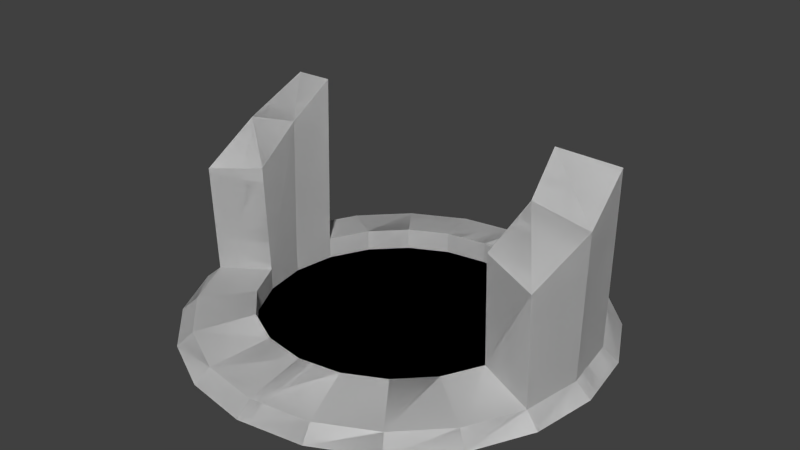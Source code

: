 # Source: launchPad.blend  (saved by Blender 2.72.0; exported with 4.5.12 LTS)
import bpy
from mathutils import Matrix  # noqa: F401  (used for matrix-valued properties, if any)

bpy.ops.wm.read_factory_settings(use_empty=True)
scene = bpy.context.scene
scene.name = 'Scene'

# ---- collections
col_collection_1 = bpy.data.collections.new('Collection 1'); scene.collection.children.link(col_collection_1)

# ---- world
world_world = bpy.data.worlds.new('World'); scene.world = world_world
world_world.color = (0.05088, 0.05088, 0.05088)
world_world.use_sun_shadow = False
world_world.sun_shadow_jitter_overblur = 0.0
world_world.cycles.sampling_method = 'MANUAL'
world_world.cycles.sample_map_resolution = 256

# ---- meshes
me_circle = bpy.data.meshes.new('Circle')
me_circle.from_pydata([(0.0, 1.0, 0.0), (-0.309, 0.9511, 0.0), (-0.5878, 0.809, 0.0), (-0.809, 0.5878, 0.0), (-0.9511, 0.309, 0.0), (-1.0, -4.371e-08, 0.0), (-0.9511, -0.309, 0.0), (-0.809, -0.5878, 0.0), (-0.5878, -0.809, 0.0), (-0.309, -0.9511, 0.0), (3.258e-07, -1.0, 0.0), (0.309, -0.9511, 0.0), (0.5878, -0.809, 0.0), (0.809, -0.5878, 0.0), (0.9511, -0.309, 0.0), (1.0, 9.656e-07, 0.0), (0.9511, 0.309, 0.0), (0.809, 0.5878, 0.0), (0.5878, 0.809, 0.0), (0.309, 0.9511, 0.0), (-4.2e-09, 0.9277, 0.06204), (-0.2867, 0.8823, 0.06204), (-0.5453, 0.7506, 0.06204), (-0.7506, 0.5453, 0.06204), (-0.8823, 0.2867, 0.06204), (-0.9277, -1.945e-08, 0.06204), (-0.8823, -0.2867, 0.06204), (-0.7506, -0.5453, 0.06204), (-0.5453, -0.7506, 0.06204), (-0.2867, -0.8823, 0.06204), (2.981e-07, -0.9277, 0.06204), (0.2867, -0.8823, 0.06204), (0.5453, -0.7506, 0.06204), (0.7506, -0.5453, 0.06204), (0.8823, -0.2867, 0.06204), (0.9277, 9.169e-07, 0.06204), (0.8823, 0.2867, 0.06204), (0.7505, 0.5453, 0.06204), (0.5453, 0.7506, 0.06204), (0.2867, 0.8823, 0.06204), (-1.547e-08, 0.6492, 0.1088), (-0.2006, 0.6174, 0.1088), (-0.3816, 0.5252, 0.1088), (-0.5252, 0.3816, 0.1088), (-0.6174, 0.2006, 0.1088), (-0.6492, 7.588e-08, 0.1088), (-0.6174, -0.2006, 0.1088), (-0.5252, -0.3816, 0.1088), (-0.3816, -0.5252, 0.1088), (-0.2006, -0.6174, 0.1088), (1.961e-07, -0.6492, 0.1088), (0.2006, -0.6174, 0.1088), (0.3816, -0.5252, 0.1088), (0.5252, -0.3816, 0.1088), (0.6174, -0.2006, 0.1088), (0.6492, 7.311e-07, 0.1088), (0.6174, 0.2006, 0.1088), (0.5252, 0.3816, 0.1088), (0.3816, 0.5252, 0.1088), (0.2006, 0.6174, 0.1088), (-1.734e-08, 0.6492, 0.005792), (-0.2006, 0.6174, 0.005792), (-0.3816, 0.5252, 0.005792), (-0.5252, 0.3816, 0.005792), (-0.6174, 0.2006, 0.005792), (-0.6492, 7.588e-08, 0.005792), (-0.6174, -0.2006, 0.005792), (-0.5252, -0.3816, 0.005792), (-0.3816, -0.5252, 0.005792), (-0.2006, -0.6174, 0.005792), (1.942e-07, -0.6492, 0.005792), (0.2006, -0.6174, 0.005792), (0.3816, -0.5252, 0.005792), (0.5252, -0.3816, 0.005792), (0.6174, -0.2006, 0.005792), (0.6492, 7.311e-07, 0.005792), (0.6174, 0.2006, 0.005792), (0.5252, 0.3816, 0.005792), (0.3816, 0.5252, 0.005792), (0.2006, 0.6174, 0.005792), (-0.8823, 0.3086, 0.8864), (-0.9277, 0.02191, 0.731), (0.9277, 0.02191, 0.731), (0.8823, 0.3086, 0.8864), (-0.6174, 0.2225, 0.9331), (-0.6492, 0.02191, 0.7778), (0.6492, 0.02191, 0.7778), (0.6174, 0.2225, 0.9331), (-0.8823, -0.306, 0.5881), (0.8823, -0.306, 0.5881), (-0.6174, -0.2199, 0.6348), (0.6174, -0.2199, 0.6348), (0.0, 1.0, 0.0), (-0.309, 0.9511, 0.0), (-0.5878, 0.809, 0.0), (-0.809, 0.5878, 0.0), (-0.9511, 0.309, 0.0), (-1.0, -4.371e-08, 0.0), (-0.9511, -0.309, 0.0), (-0.809, -0.5878, 0.0), (-0.5878, -0.809, 0.0), (-0.309, -0.9511, 0.0), (3.258e-07, -1.0, 0.0), (0.309, -0.9511, 0.0), (0.5878, -0.809, 0.0), (0.809, -0.5878, 0.0), (0.9511, -0.309, 0.0), (1.0, 9.656e-07, 0.0), (0.9511, 0.309, 0.0), (0.809, 0.5878, 0.0), (0.5878, 0.809, 0.0), (0.309, 0.9511, 0.0), (-4.2e-09, 0.9277, 0.06204), (-0.2867, 0.8823, 0.06204), (-0.5453, 0.7506, 0.06204), (-0.7506, 0.5453, 0.06204), (-0.8823, 0.2867, 0.06204), (-0.9277, -1.945e-08, 0.06204), (-0.8823, -0.2867, 0.06204), (-0.7506, -0.5453, 0.06204), (-0.5453, -0.7506, 0.06204), (-0.2867, -0.8823, 0.06204), (2.981e-07, -0.9277, 0.06204), (0.2867, -0.8823, 0.06204), (0.5453, -0.7506, 0.06204), (0.7506, -0.5453, 0.06204), (0.8823, -0.2867, 0.06204), (0.9277, 9.169e-07, 0.06204), (0.8823, 0.2867, 0.06204), (0.7505, 0.5453, 0.06204), (0.5453, 0.7506, 0.06204), (0.2867, 0.8823, 0.06204), (-1.547e-08, 0.6492, 0.1088), (-0.2006, 0.6174, 0.1088), (-0.3816, 0.5252, 0.1088), (-0.5252, 0.3816, 0.1088), (-0.6174, 0.2006, 0.1088), (-0.6492, 7.588e-08, 0.1088), (-0.6174, -0.2006, 0.1088), (-0.5252, -0.3816, 0.1088), (-0.3816, -0.5252, 0.1088), (-0.2006, -0.6174, 0.1088), (1.961e-07, -0.6492, 0.1088), (0.2006, -0.6174, 0.1088), (0.3816, -0.5252, 0.1088), (0.5252, -0.3816, 0.1088), (0.6174, -0.2006, 0.1088), (0.6492, 7.311e-07, 0.1088), (0.6174, 0.2006, 0.1088), (0.5252, 0.3816, 0.1088), (0.3816, 0.5252, 0.1088), (0.2006, 0.6174, 0.1088), (-1.734e-08, 0.6492, 0.005792), (-0.2006, 0.6174, 0.005792), (-0.3816, 0.5252, 0.005792), (-0.5252, 0.3816, 0.005792), (-0.6174, 0.2006, 0.005792), (-0.6492, 7.588e-08, 0.005792), (-0.6174, -0.2006, 0.005792), (-0.5252, -0.3816, 0.005792), (-0.3816, -0.5252, 0.005792), (-0.2006, -0.6174, 0.005792), (1.942e-07, -0.6492, 0.005792), (0.2006, -0.6174, 0.005792), (0.3816, -0.5252, 0.005792), (0.5252, -0.3816, 0.005792), (0.6174, -0.2006, 0.005792), (0.6492, 7.311e-07, 0.005792), (0.6174, 0.2006, 0.005792), (0.5252, 0.3816, 0.005792), (0.3816, 0.5252, 0.005792), (0.2006, 0.6174, 0.005792), (-0.8823, 0.3086, 0.8864), (-0.9277, 0.02191, 0.731), (0.9277, 0.02191, 0.731), (0.8823, 0.3086, 0.8864), (-0.6174, 0.2225, 0.9331), (-0.6492, 0.02191, 0.7778), (0.6492, 0.02191, 0.7778), (0.6174, 0.2225, 0.9331), (-0.8823, -0.306, 0.5881), (0.8823, -0.306, 0.5881), (-0.6174, -0.2199, 0.6348), (0.6174, -0.2199, 0.6348)], [], [(1, 2, 3, 4, 5, 6, 7, 8, 9, 10, 11, 12, 13, 14, 15, 16, 17, 18, 19, 0), (29, 49, 50, 30), (18, 38, 39, 19), (7, 27, 28, 8), (16, 36, 37, 17), (5, 25, 26, 6), (3, 23, 24, 4), (14, 34, 35, 15), (1, 21, 22, 2), (12, 32, 33, 13), (10, 30, 31, 11), (19, 39, 20, 0), (8, 28, 29, 9), (17, 37, 38, 18), (6, 26, 27, 7), (4, 24, 25, 5), (15, 35, 36, 16), (2, 22, 23, 3), (13, 33, 34, 14), (0, 20, 21, 1), (11, 31, 32, 12), (9, 29, 30, 10), (42, 62, 63, 43), (38, 58, 59, 39), (27, 47, 48, 28), (36, 56, 57, 37), (54, 91, 89, 34), (23, 43, 44, 24), (21, 41, 42, 22), (32, 52, 53, 33), (30, 50, 51, 31), (39, 59, 40, 20), (28, 48, 49, 29), (37, 57, 58, 38), (26, 46, 47, 27), (44, 84, 80, 24), (55, 86, 82, 35), (22, 42, 43, 23), (33, 53, 54, 34), (20, 40, 41, 21), (31, 51, 52, 32), (93, 92, 111, 110, 109, 108, 107, 106, 105, 104, 103, 102, 101, 100, 99, 98, 97, 96, 95, 94), (53, 73, 74, 54), (40, 60, 61, 41), (51, 71, 72, 52), (49, 69, 70, 50), (58, 78, 79, 59), (47, 67, 68, 48), (56, 76, 77, 57), (45, 65, 66, 46), (43, 63, 64, 44), (54, 74, 75, 55), (41, 61, 62, 42), (52, 72, 73, 53), (50, 70, 71, 51), (59, 79, 60, 40), (48, 68, 69, 49), (57, 77, 78, 58), (46, 66, 67, 47), (44, 64, 65, 45), (55, 75, 76, 56), (80, 84, 85, 81), (82, 86, 87, 83), (25, 81, 85, 45), (36, 83, 87, 56), (56, 87, 86, 55), (45, 85, 84, 44), (35, 82, 83, 36), (24, 80, 81, 25), (89, 91, 86, 82), (26, 88, 90, 46), (81, 85, 90, 88), (46, 90, 85, 45), (25, 81, 88, 26), (55, 86, 91, 54), (34, 89, 82, 35), (121, 122, 142, 141), (110, 111, 131, 130), (99, 100, 120, 119), (108, 109, 129, 128), (97, 98, 118, 117), (95, 96, 116, 115), (106, 107, 127, 126), (93, 94, 114, 113), (104, 105, 125, 124), (102, 103, 123, 122), (111, 92, 112, 131), (100, 101, 121, 120), (109, 110, 130, 129), (98, 99, 119, 118), (96, 97, 117, 116), (107, 108, 128, 127), (94, 95, 115, 114), (105, 106, 126, 125), (92, 93, 113, 112), (103, 104, 124, 123), (101, 102, 122, 121), (134, 135, 155, 154), (130, 131, 151, 150), (119, 120, 140, 139), (128, 129, 149, 148), (146, 126, 181, 183), (115, 116, 136, 135), (113, 114, 134, 133), (124, 125, 145, 144), (122, 123, 143, 142), (131, 112, 132, 151), (120, 121, 141, 140), (129, 130, 150, 149), (118, 119, 139, 138), (136, 116, 172, 176), (147, 127, 174, 178), (114, 115, 135, 134), (125, 126, 146, 145), (112, 113, 133, 132), (123, 124, 144, 143), (145, 146, 166, 165), (132, 133, 153, 152), (143, 144, 164, 163), (141, 142, 162, 161), (150, 151, 171, 170), (139, 140, 160, 159), (148, 149, 169, 168), (137, 138, 158, 157), (135, 136, 156, 155), (146, 147, 167, 166), (133, 134, 154, 153), (144, 145, 165, 164), (142, 143, 163, 162), (151, 132, 152, 171), (140, 141, 161, 160), (149, 150, 170, 169), (138, 139, 159, 158), (136, 137, 157, 156), (147, 148, 168, 167), (172, 173, 177, 176), (174, 175, 179, 178), (117, 137, 177, 173), (128, 148, 179, 175), (148, 147, 178, 179), (137, 136, 176, 177), (127, 128, 175, 174), (116, 117, 173, 172), (181, 174, 178, 183), (118, 138, 182, 180), (173, 180, 182, 177), (138, 137, 177, 182), (117, 118, 180, 173), (147, 146, 183, 178), (126, 127, 174, 181), (78, 77, 169, 170), (67, 66, 158, 159), (76, 75, 167, 168), (55, 35, 127, 147), (65, 64, 156, 157), (63, 62, 154, 155), (74, 73, 165, 166), (61, 60, 152, 153), (72, 71, 163, 164), (70, 69, 161, 162), (79, 78, 170, 171), (68, 67, 159, 160), (77, 76, 168, 169), (66, 65, 157, 158), (75, 74, 166, 167), (64, 63, 155, 156), (62, 61, 153, 154), (73, 72, 164, 165), (25, 45, 137, 117), (71, 70, 162, 163), (60, 79, 171, 152), (69, 68, 160, 161)])
_uv = me_circle.uv_layers.new(name='UVMap')
_uv.uv.foreach_set('vector', [0.5, 1.0, 0.6545, 0.9755, 0.7939, 0.9045, 0.9045, 0.7939, 0.9755, 0.6545, 1.0, 0.5, 0.9755, 0.3455, 0.9045, 0.2061, 0.7939, 0.09549, 0.6545, 0.02447, 0.5, 0.0, 0.3455, 0.02447, 0.2061, 0.09549, 0.09549, 0.2061, 0.02447, 0.3455, 0.0, 0.5, 0.02447, 0.6545, 0.09549, 0.7939, 0.2061, 0.9045, 0.3455, 0.9755, 0.0, 0.0, 1.0, 0.0, 1.0, 1.0, 0.0, 1.0, 0.0, 0.0, 1.0, 0.0, 1.0, 1.0, 0.0, 1.0, 0.0, 0.0, 1.0, 0.0, 1.0, 1.0, 0.0, 1.0, 0.0, 0.0, 1.0, 0.0, 1.0, 1.0, 0.0, 1.0, 0.0, 0.0, 1.0, 0.0, 1.0, 1.0, 0.0, 1.0, 0.0, 0.0, 1.0, 0.0, 1.0, 1.0, 0.0, 1.0, 0.0, 0.0, 1.0, 0.0, 1.0, 1.0, 0.0, 1.0, 0.0, 0.0, 1.0, 0.0, 1.0, 1.0, 0.0, 1.0, 0.0, 0.0, 1.0, 0.0, 1.0, 1.0, 0.0, 1.0, 0.0, 0.0, 1.0, 0.0, 1.0, 1.0, 0.0, 1.0, 0.0, 0.0, 1.0, 0.0, 1.0, 1.0, 0.0, 1.0, 0.0, 0.0, 1.0, 0.0, 1.0, 1.0, 0.0, 1.0, 0.0, 0.0, 1.0, 0.0, 1.0, 1.0, 0.0, 1.0, 0.0, 0.0, 1.0, 0.0, 1.0, 1.0, 0.0, 1.0, 0.0, 0.0, 1.0, 0.0, 1.0, 1.0, 0.0, 1.0, 0.0, 0.0, 1.0, 0.0, 1.0, 1.0, 0.0, 1.0, 0.0, 0.0, 1.0, 0.0, 1.0, 1.0, 0.0, 1.0, 0.0, 0.0, 1.0, 0.0, 1.0, 1.0, 0.0, 1.0, 0.0, 0.0, 1.0, 0.0, 1.0, 1.0, 0.0, 1.0, 0.0, 0.0, 1.0, 0.0, 1.0, 1.0, 0.0, 1.0, 0.0, 0.0, 1.0, 0.0, 1.0, 1.0, 0.0, 1.0, 0.0, 0.0, 1.0, 0.0, 1.0, 1.0, 0.0, 1.0, 0.0, 0.0, 1.0, 0.0, 1.0, 1.0, 0.0, 1.0, 0.0, 0.0, 1.0, 0.0, 1.0, 1.0, 0.0, 1.0, 0.0, 0.0, 1.0, 0.0, 1.0, 1.0, 0.0, 1.0, 0.0, 0.0, 1.0, 0.0, 1.0, 1.0, 0.0, 1.0, 0.0, 0.0, 1.0, 0.0, 1.0, 1.0, 0.0, 1.0, 0.0, 0.0, 1.0, 0.0, 1.0, 1.0, 0.0, 1.0, 0.0, 0.0, 1.0, 0.0, 1.0, 1.0, 0.0, 1.0, 0.0, 0.0, 1.0, 0.0, 1.0, 1.0, 0.0, 1.0, 0.0, 0.0, 1.0, 0.0, 1.0, 1.0, 0.0, 1.0, 0.0, 0.0, 1.0, 0.0, 1.0, 1.0, 0.0, 1.0, 0.0, 0.0, 1.0, 0.0, 1.0, 1.0, 0.0, 1.0, 0.0, 0.0, 1.0, 0.0, 1.0, 1.0, 0.0, 1.0, 0.0, 0.0, 1.0, 0.0, 1.0, 1.0, 0.0, 1.0, 0.0, 0.0, 1.0, 0.0, 1.0, 1.0, 0.0, 1.0, 0.0, 0.0, 1.0, 0.0, 1.0, 1.0, 0.0, 1.0, 0.0, 0.0, 1.0, 0.0, 1.0, 1.0, 0.0, 1.0, 0.0, 0.0, 1.0, 0.0, 1.0, 1.0, 0.0, 1.0, 0.0, 0.0, 1.0, 0.0, 1.0, 1.0, 0.0, 1.0, 0.2911, 0.5616, 0.2115, 0.5616, 0.1358, 0.5341, 0.07138, 0.4818, 0.0246, 0.4098, 7.582e-08, 0.3253, 0.0, 0.2363, 0.0246, 0.1517, 0.07138, 0.07976, 0.1358, 0.02749, 0.2115, 3.389e-08, 0.2911, 0.0, 0.3668, 0.02749, 0.4312, 0.07976, 0.478, 0.1517, 0.5026, 0.2363, 0.5026, 0.3253, 0.478, 0.4098, 0.4312, 0.4818, 0.3668, 0.5341, 0.0, 0.0, 1.0, 0.0, 1.0, 1.0, 0.0, 1.0, 0.0, 0.0, 1.0, 0.0, 1.0, 1.0, 0.0, 1.0, 0.0, 0.0, 1.0, 0.0, 1.0, 1.0, 0.0, 1.0, 0.0, 0.0, 1.0, 0.0, 1.0, 1.0, 0.0, 1.0, 0.0, 0.0, 1.0, 0.0, 1.0, 1.0, 0.0, 1.0, 0.0, 0.0, 1.0, 0.0, 1.0, 1.0, 0.0, 1.0, 0.0, 0.0, 1.0, 0.0, 1.0, 1.0, 0.0, 1.0, 0.0, 0.0, 1.0, 0.0, 1.0, 1.0, 0.0, 1.0, 0.0, 0.0, 1.0, 0.0, 1.0, 1.0, 0.0, 1.0, 0.0, 0.0, 1.0, 0.0, 1.0, 1.0, 0.0, 1.0, 0.0, 0.0, 1.0, 0.0, 1.0, 1.0, 0.0, 1.0, 0.0, 0.0, 1.0, 0.0, 1.0, 1.0, 0.0, 1.0, 0.0, 0.0, 1.0, 0.0, 1.0, 1.0, 0.0, 1.0, 0.0, 0.0, 1.0, 0.0, 1.0, 1.0, 0.0, 1.0, 0.0, 0.0, 1.0, 0.0, 1.0, 1.0, 0.0, 1.0, 0.0, 0.0, 1.0, 0.0, 1.0, 1.0, 0.0, 1.0, 0.0, 0.0, 1.0, 0.0, 1.0, 1.0, 0.0, 1.0, 0.0, 0.0, 1.0, 0.0, 1.0, 1.0, 0.0, 1.0, 0.0, 0.0, 1.0, 0.0, 1.0, 1.0, 0.0, 1.0, 0.0, 0.0, 1.0, 0.0, 1.0, 1.0, 0.0, 1.0, 0.0, 0.0, 1.0, 0.0, 1.0, 1.0, 0.0, 1.0, 0.0, 0.0, 1.0, 0.0, 1.0, 1.0, 0.0, 1.0, 0.0, 0.0, 1.0, 0.0, 1.0, 1.0, 0.0, 1.0, 0.0, 0.0, 1.0, 0.0, 1.0, 1.0, 0.0, 1.0, 0.0, 0.0, 1.0, 0.0, 1.0, 1.0, 0.0, 1.0, 0.0, 0.0, 1.0, 0.0, 1.0, 1.0, 0.0, 1.0, 0.0, 0.0, 1.0, 0.0, 1.0, 1.0, 0.0, 1.0, 0.0, 0.0, 1.0, 0.0, 1.0, 1.0, 0.0, 1.0, 0.0, 0.0, 1.0, 0.0, 1.0, 1.0, 0.0, 1.0, 0.0, 0.0, 1.0, 0.0, 1.0, 1.0, 0.0, 1.0, 0.0, 0.0, 1.0, 0.0, 1.0, 1.0, 0.0, 1.0, 0.0, 0.0, 1.0, 0.0, 1.0, 1.0, 0.0, 1.0, 0.0, 0.0, 1.0, 0.0, 1.0, 1.0, 0.0, 1.0, 0.0, 0.0, 1.0, 0.0, 1.0, 1.0, 0.0, 1.0, 0.9572, 0.4, 0.9142, 0.4668, 0.8629, 0.4107, 0.893, 0.364, 0.5026, 0.2369, 0.5269, 0.1522, 0.5409, 0.1613, 0.5183, 0.2398, 1.0, 0.2359, 1.0, 0.3248, 0.9798, 0.3214, 0.9798, 0.2389, 0.5269, 0.4103, 0.5026, 0.3258, 0.5183, 0.3223, 0.5409, 0.4008, 0.9293, 0.07949, 0.9757, 0.1514, 0.9572, 0.1605, 0.9142, 0.09383, 0.7907, 0.0, 0.8656, 0.02734, 0.8551, 0.04545, 0.7856, 0.02009, 0.6369, 0.5343, 0.5732, 0.4822, 0.5838, 0.4674, 0.643, 0.5158, 0.637, 0.02778, 0.7119, 0.0001521, 0.7125, 0.02023, 0.643, 0.04586, 0.7907, 0.5615, 0.7119, 0.5617, 0.7125, 0.5412, 0.7856, 0.541, 0.9293, 0.4815, 0.8656, 0.5339, 0.8551, 0.5154, 0.9142, 0.4668, 0.5269, 0.1522, 0.5732, 0.08018, 0.5838, 0.09447, 0.5409, 0.1613, 1.0, 0.3248, 0.9757, 0.4095, 0.9572, 0.4, 0.9798, 0.3214, 0.5026, 0.3258, 0.5026, 0.2369, 0.5183, 0.2398, 0.5183, 0.3223, 0.9757, 0.1514, 1.0, 0.2359, 0.9798, 0.2389, 0.9572, 0.1605, 0.8656, 0.02734, 0.9293, 0.07949, 0.9142, 0.09383, 0.8551, 0.04545, 0.5732, 0.4822, 0.5269, 0.4103, 0.5409, 0.4008, 0.5838, 0.4674, 0.7119, 0.0001521, 0.7907, 0.0, 0.7856, 0.02009, 0.7125, 0.02023, 0.7119, 0.5617, 0.6369, 0.5343, 0.643, 0.5158, 0.7125, 0.5412, 0.5732, 0.08018, 0.637, 0.02778, 0.643, 0.04586, 0.5838, 0.09447, 0.8656, 0.5339, 0.7907, 0.5615, 0.7856, 0.541, 0.8551, 0.5154, 0.9757, 0.4095, 0.9293, 0.4815, 0.9142, 0.4668, 0.9572, 0.4, 0.2097, 0.8595, 0.2097, 0.816, 0.2359, 0.816, 0.2359, 0.8595, 0.5183, 0.2398, 0.5409, 0.1613, 0.6017, 0.197, 0.5859, 0.2519, 0.9798, 0.2389, 0.9798, 0.3214, 0.9088, 0.309, 0.9088, 0.2513, 0.5409, 0.4008, 0.5183, 0.3223, 0.5859, 0.3096, 0.6017, 0.3645, 0.4296, 0.8216, 0.5003, 0.8089, 0.5003, 0.9584, 0.4296, 0.9711, 0.7856, 0.02009, 0.8551, 0.04545, 0.8216, 0.1159, 0.7729, 0.09816, 0.643, 0.04586, 0.7125, 0.02023, 0.7218, 0.09826, 0.6731, 0.1162, 0.7856, 0.541, 0.7125, 0.5412, 0.7218, 0.4628, 0.7729, 0.4627, 0.9142, 0.4668, 0.8551, 0.5154, 0.8216, 0.4447, 0.8629, 0.4107, 0.5409, 0.1613, 0.5838, 0.09447, 0.6317, 0.1502, 0.6017, 0.197, 0.9798, 0.3214, 0.9572, 0.4, 0.893, 0.364, 0.9088, 0.309, 0.5183, 0.3223, 0.5183, 0.2398, 0.5859, 0.2519, 0.5859, 0.3096, 0.9572, 0.1605, 0.9798, 0.2389, 0.9088, 0.2513, 0.893, 0.1964, 0.8146, 0.5748, 0.8796, 0.5617, 0.8796, 0.7961, 0.8146, 0.8092, 0.6596, 0.8098, 0.7286, 0.796, 0.7286, 0.9862, 0.6596, 1.0, 0.7125, 0.02023, 0.7856, 0.02009, 0.7729, 0.09816, 0.7218, 0.09826, 0.7125, 0.5412, 0.643, 0.5158, 0.6731, 0.445, 0.7218, 0.4628, 0.5838, 0.09447, 0.643, 0.04586, 0.6731, 0.1162, 0.6317, 0.1502, 0.8551, 0.5154, 0.7856, 0.541, 0.7729, 0.4627, 0.8216, 0.4447, 0.4296, 0.5908, 0.3822, 0.5908, 0.3822, 0.5616, 0.4296, 0.5616, 0.9063, 0.6597, 0.9063, 0.6061, 0.9325, 0.6061, 0.9325, 0.6597, 0.9058, 0.724, 0.906, 0.7777, 0.8798, 0.7776, 0.8796, 0.7239, 0.906, 0.6104, 0.9058, 0.6663, 0.8796, 0.6663, 0.8798, 0.6104, 0.9063, 0.7733, 0.9063, 0.7173, 0.9325, 0.7173, 0.9325, 0.7733, 0.2097, 0.5996, 0.2097, 0.5616, 0.2359, 0.5616, 0.2359, 0.5996, 0.2803, 0.5908, 0.2359, 0.5908, 0.2359, 0.5616, 0.2803, 0.5616, 0.2097, 0.7054, 0.2097, 0.6491, 0.2359, 0.6491, 0.2359, 0.7054, 0.2097, 0.816, 0.2097, 0.7629, 0.2359, 0.7629, 0.2359, 0.816, 0.3822, 0.5908, 0.3307, 0.5908, 0.3307, 0.5616, 0.3822, 0.5616, 0.9063, 0.6061, 0.9065, 0.5617, 0.9327, 0.5617, 0.9325, 0.6061, 0.906, 0.7777, 0.9063, 0.8222, 0.8801, 0.8222, 0.8798, 0.7776, 0.9058, 0.6663, 0.9058, 0.724, 0.8796, 0.7239, 0.8796, 0.6663, 0.9063, 0.7173, 0.9063, 0.6597, 0.9325, 0.6597, 0.9325, 0.7173, 0.9063, 0.5617, 0.906, 0.6104, 0.8798, 0.6104, 0.8801, 0.5617, 0.9065, 0.8221, 0.9063, 0.7733, 0.9325, 0.7733, 0.9327, 0.8221, 0.2097, 0.6491, 0.2097, 0.5996, 0.2359, 0.5996, 0.2359, 0.6491, 0.2097, 0.7629, 0.2097, 0.7054, 0.2359, 0.7054, 0.2359, 0.7629, 0.3307, 0.5908, 0.2803, 0.5908, 0.2803, 0.5616, 0.3307, 0.5616, 0.5132, 0.9791, 0.5026, 0.8925, 0.5741, 0.8979, 0.5825, 0.9599, 0.5825, 0.8813, 0.5949, 0.796, 0.6596, 0.8224, 0.652, 0.8836, 0.7978, 0.999, 0.7286, 0.9862, 0.7286, 0.796, 0.7978, 0.8088, 0.4296, 0.5616, 0.4989, 0.5745, 0.4989, 0.8089, 0.4296, 0.796, 0.2803, 0.5908, 0.3307, 0.5908, 0.3251, 0.781, 0.2748, 0.8252, 0.2097, 0.7054, 0.2097, 0.7629, 0.0, 0.7692, 0.03953, 0.7116, 0.7361, 0.796, 0.6641, 0.796, 0.6586, 0.5617, 0.7306, 0.6058, 0.653, 0.796, 0.5795, 0.796, 0.585, 0.6058, 0.6586, 0.5617, 0.5923, 0.9791, 0.5825, 0.8813, 0.652, 0.8836, 0.6596, 0.9569, 0.8146, 0.8092, 0.8754, 0.8232, 0.8754, 0.9728, 0.8146, 0.9587, 0.5026, 0.8925, 0.5158, 0.796, 0.5825, 0.8254, 0.5741, 0.8979, 0.2097, 0.6491, 0.2097, 0.7054, 0.03953, 0.7116, 0.07589, 0.6436, 0.5795, 0.796, 0.5075, 0.796, 0.5026, 0.6465, 0.585, 0.6058, 0.3307, 0.5908, 0.3822, 0.5908, 0.3871, 0.7404, 0.3251, 0.781, 0.8097, 0.796, 0.7361, 0.796, 0.7306, 0.6058, 0.8146, 0.6465, 0.0, 0.0, 1.0, 0.0, 1.0, 1.0, 0.0, 1.0, 0.0, 0.0, 1.0, 0.0, 1.0, 1.0, 0.0, 1.0, 0.0, 0.0, 1.0, 0.0, 1.0, 1.0, 0.0, 1.0, 0.0, 0.0, 1.0, 0.0, 1.0, 1.0, 0.0, 1.0, 0.0, 0.0, 1.0, 0.0, 1.0, 1.0, 0.0, 1.0, 0.0, 0.0, 1.0, 0.0, 1.0, 1.0, 0.0, 1.0, 0.0, 0.0, 1.0, 0.0, 1.0, 1.0, 0.0, 1.0, 0.0, 0.0, 1.0, 0.0, 1.0, 1.0, 0.0, 1.0, 0.0, 0.0, 1.0, 0.0, 1.0, 1.0, 0.0, 1.0, 0.0, 0.0, 1.0, 0.0, 1.0, 1.0, 0.0, 1.0, 0.0, 0.0, 1.0, 0.0, 1.0, 1.0, 0.0, 1.0, 0.0, 0.0, 1.0, 0.0, 1.0, 1.0, 0.0, 1.0, 0.0, 0.0, 1.0, 0.0, 1.0, 1.0, 0.0, 1.0, 0.0, 0.0, 1.0, 0.0, 1.0, 1.0, 0.0, 1.0, 0.0, 0.0, 1.0, 0.0, 1.0, 1.0, 0.0, 1.0, 0.0, 0.0, 1.0, 0.0, 1.0, 1.0, 0.0, 1.0, 0.0, 0.0, 1.0, 0.0, 1.0, 1.0, 0.0, 1.0, 0.0, 0.0, 1.0, 0.0, 1.0, 1.0, 0.0, 1.0, 0.0, 0.0, 1.0, 0.0, 1.0, 1.0, 0.0, 1.0, 0.0, 0.0, 1.0, 0.0, 1.0, 1.0, 0.0, 1.0, 0.0, 0.0, 1.0, 0.0, 1.0, 1.0, 0.0, 1.0, 0.0, 0.0, 1.0, 0.0, 1.0, 1.0, 0.0, 1.0])
me_circle.use_remesh_preserve_volume = False
me_circle.use_remesh_preserve_attributes = False
me_circle.use_mirror_vertex_groups = False
me_circle.update()

# ---- objects
ob_circle = bpy.data.objects.new('Circle', me_circle)

# ---- transforms, parenting, visibility, modifiers, constraints
ob_circle.location = (0.0, 0.0, 0.0)
ob_circle.lineart.crease_threshold = 0.0

# ---- collection membership
col_collection_1.objects.link(ob_circle)

# ---- scene / render settings (as saved in the file)
scene.frame_start = 1; scene.frame_end = 250; scene.frame_set(1)
scene.render.engine = 'BLENDER_EEVEE_NEXT'
scene.render.resolution_percentage = 50
scene.render.dither_intensity = 0.0
scene.cycles.use_denoising = False
scene.cycles.samples = 10
scene.cycles.sampling_pattern = 'TABULATED_SOBOL'
scene.cycles.light_sampling_threshold = 0.0
scene.cycles.use_adaptive_sampling = False
scene.cycles.use_light_tree = False
scene.cycles.blur_glossy = 0.0
scene.cycles.pixel_filter_type = 'GAUSSIAN'
scene.cycles.sample_clamp_indirect = 0.0
scene.view_settings.view_transform = 'Standard'
bpy.context.view_layer.update()

# ---- added for rendering (the .blend has no active camera and no usable light): camera, sun
cam_auto = bpy.data.cameras.new('AutoCamera')
cam_auto.lens = 50.0
cam_auto.sensor_width = 36.0
cam_auto.clip_end = 1000.0
ob_auto_camera = bpy.data.objects.new('AutoCamera', cam_auto)
scene.collection.objects.link(ob_auto_camera)
ob_auto_camera.location = (2.75567, -3.3068, 2.6711)
ob_auto_camera.rotation_euler = (1.09748, -7.21219e-08, 0.694738)
scene.camera = ob_auto_camera
light_auto_sun = bpy.data.lights.new('AutoSun', 'SUN')
light_auto_sun.energy = 3.0
light_auto_sun.angle = 0.0523599
ob_auto_sun = bpy.data.objects.new('AutoSun', light_auto_sun)
scene.collection.objects.link(ob_auto_sun)
ob_auto_sun.rotation_euler = (0.872665, 0.174533, 0.523599)
bpy.context.view_layer.update()
